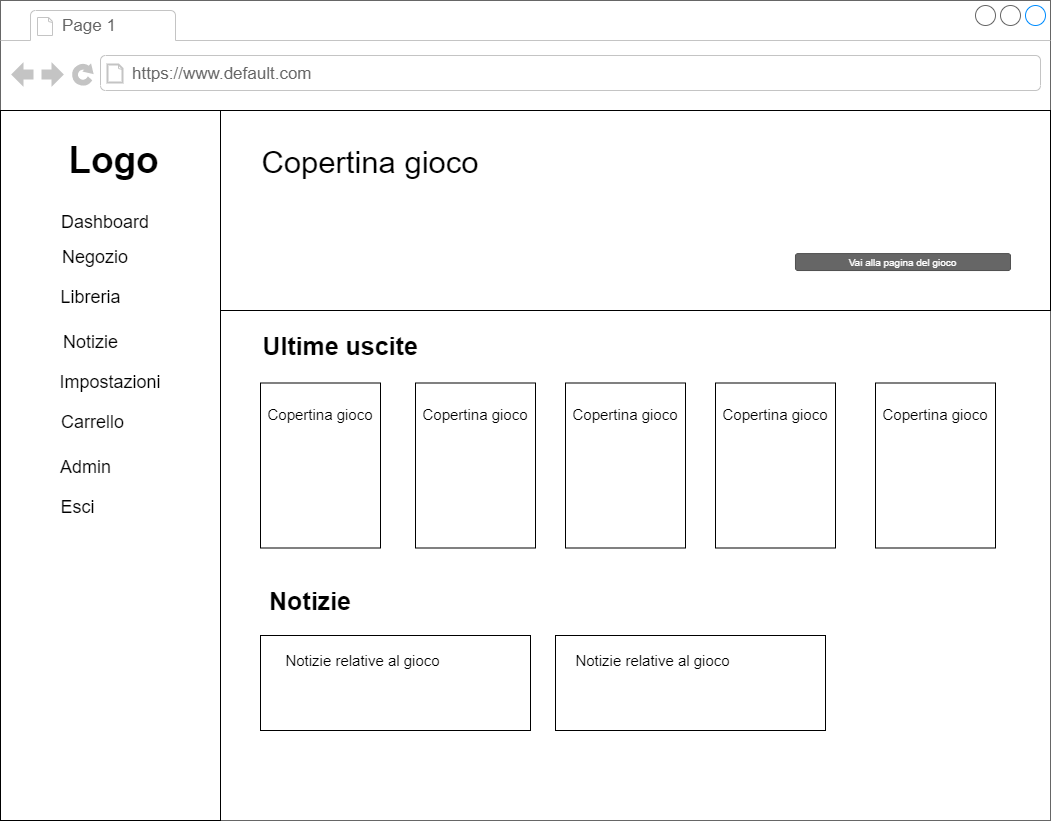

The diagram above was exported from draw.io. Its source (the exported page's mxGraphModel, read from the mxfile embedded in the PNG):
<mxGraphModel dx="1531" dy="749" grid="1" gridSize="10" guides="1" tooltips="1" connect="1" arrows="1" fold="1" page="1" pageScale="1" pageWidth="1100" pageHeight="850" background="#ffffff" math="0" shadow="0">
  <root>
    <mxCell id="0" />
    <mxCell id="1" parent="0" />
    <mxCell id="7026571954dc6520-1" value="" style="strokeWidth=1;shadow=0;dashed=0;align=center;html=1;shape=mxgraph.mockup.containers.browserWindow;rSize=0;strokeColor=#666666;mainText=,;recursiveResize=0;rounded=0;labelBackgroundColor=none;fontFamily=Verdana;fontSize=12" parent="1" vertex="1">
      <mxGeometry x="25" y="15" width="1050" height="820" as="geometry" />
    </mxCell>
    <mxCell id="7026571954dc6520-2" value="Page 1" style="strokeWidth=1;shadow=0;dashed=0;align=center;html=1;shape=mxgraph.mockup.containers.anchor;fontSize=17;fontColor=#666666;align=left;" parent="7026571954dc6520-1" vertex="1">
      <mxGeometry x="60" y="12" width="110" height="26" as="geometry" />
    </mxCell>
    <mxCell id="7026571954dc6520-3" value="https://www.default.com" style="strokeWidth=1;shadow=0;dashed=0;align=center;html=1;shape=mxgraph.mockup.containers.anchor;rSize=0;fontSize=17;fontColor=#666666;align=left;" parent="7026571954dc6520-1" vertex="1">
      <mxGeometry x="130" y="60" width="250" height="26" as="geometry" />
    </mxCell>
    <mxCell id="Kr5dCVYkPpAVqtyUbtpw-8" value="" style="rounded=0;whiteSpace=wrap;html=1;fontSize=34;" parent="7026571954dc6520-1" vertex="1">
      <mxGeometry x="220" y="110" width="830" height="200" as="geometry" />
    </mxCell>
    <mxCell id="Kr5dCVYkPpAVqtyUbtpw-11" value="" style="rounded=0;whiteSpace=wrap;html=1;fontSize=34;" parent="7026571954dc6520-1" vertex="1">
      <mxGeometry y="110" width="220" height="710" as="geometry" />
    </mxCell>
    <mxCell id="Kr5dCVYkPpAVqtyUbtpw-13" value="&lt;font style=&quot;font-size: 37px&quot;&gt;Logo&lt;/font&gt;" style="text;strokeColor=none;fillColor=none;html=1;fontSize=24;fontStyle=1;verticalAlign=middle;align=center;" parent="7026571954dc6520-1" vertex="1">
      <mxGeometry x="15" y="130" width="195" height="60" as="geometry" />
    </mxCell>
    <mxCell id="Kr5dCVYkPpAVqtyUbtpw-14" value="&lt;font style=&quot;font-size: 31px&quot;&gt;Copertina gioco&lt;/font&gt;" style="text;html=1;strokeColor=none;fillColor=none;align=center;verticalAlign=middle;whiteSpace=wrap;rounded=0;fontSize=37;" parent="7026571954dc6520-1" vertex="1">
      <mxGeometry x="255" y="145" width="230" height="30" as="geometry" />
    </mxCell>
    <mxCell id="Kr5dCVYkPpAVqtyUbtpw-21" value="&lt;font style=&quot;font-size: 18px&quot;&gt;Dashboard&lt;/font&gt;" style="text;html=1;strokeColor=none;fillColor=none;align=center;verticalAlign=middle;whiteSpace=wrap;rounded=0;fontSize=20;" parent="7026571954dc6520-1" vertex="1">
      <mxGeometry x="40" y="205" width="130" height="30" as="geometry" />
    </mxCell>
    <mxCell id="Kr5dCVYkPpAVqtyUbtpw-20" value="&lt;font style=&quot;font-size: 18px&quot;&gt;Negozio&lt;/font&gt;" style="text;html=1;strokeColor=none;fillColor=none;align=center;verticalAlign=middle;whiteSpace=wrap;rounded=0;fontSize=20;" parent="7026571954dc6520-1" vertex="1">
      <mxGeometry x="60" y="240" width="70" height="30" as="geometry" />
    </mxCell>
    <mxCell id="Kr5dCVYkPpAVqtyUbtpw-22" value="&lt;font style=&quot;font-size: 18px&quot;&gt;Libreria&lt;/font&gt;" style="text;html=1;strokeColor=none;fillColor=none;align=center;verticalAlign=middle;whiteSpace=wrap;rounded=0;fontSize=20;" parent="7026571954dc6520-1" vertex="1">
      <mxGeometry x="62.5" y="280" width="55" height="30" as="geometry" />
    </mxCell>
    <mxCell id="Kr5dCVYkPpAVqtyUbtpw-33" value="&lt;font style=&quot;font-size: 18px&quot;&gt;Notizie&lt;/font&gt;" style="text;html=1;strokeColor=none;fillColor=none;align=center;verticalAlign=middle;whiteSpace=wrap;rounded=0;fontSize=20;" parent="7026571954dc6520-1" vertex="1">
      <mxGeometry x="57.5" y="325" width="65" height="30" as="geometry" />
    </mxCell>
    <mxCell id="Kr5dCVYkPpAVqtyUbtpw-34" value="&lt;span style=&quot;font-size: 18px&quot;&gt;Impostazioni&lt;/span&gt;" style="text;html=1;strokeColor=none;fillColor=none;align=center;verticalAlign=middle;whiteSpace=wrap;rounded=0;fontSize=20;" parent="7026571954dc6520-1" vertex="1">
      <mxGeometry x="60" y="365" width="100" height="30" as="geometry" />
    </mxCell>
    <mxCell id="Kr5dCVYkPpAVqtyUbtpw-35" value="&lt;font style=&quot;font-size: 18px&quot;&gt;Carrello&lt;/font&gt;" style="text;html=1;strokeColor=none;fillColor=none;align=center;verticalAlign=middle;whiteSpace=wrap;rounded=0;fontSize=20;" parent="7026571954dc6520-1" vertex="1">
      <mxGeometry x="60" y="405" width="65" height="30" as="geometry" />
    </mxCell>
    <mxCell id="Kr5dCVYkPpAVqtyUbtpw-36" value="&lt;font style=&quot;font-size: 18px&quot;&gt;Admin&lt;/font&gt;" style="text;html=1;strokeColor=none;fillColor=none;align=center;verticalAlign=middle;whiteSpace=wrap;rounded=0;fontSize=20;" parent="7026571954dc6520-1" vertex="1">
      <mxGeometry x="57.5" y="450" width="55" height="30" as="geometry" />
    </mxCell>
    <mxCell id="Kr5dCVYkPpAVqtyUbtpw-37" value="&lt;font style=&quot;font-size: 18px&quot;&gt;Esci&lt;/font&gt;" style="text;html=1;strokeColor=none;fillColor=none;align=center;verticalAlign=middle;whiteSpace=wrap;rounded=0;fontSize=20;" parent="7026571954dc6520-1" vertex="1">
      <mxGeometry x="60" y="490" width="35" height="30" as="geometry" />
    </mxCell>
    <mxCell id="Kr5dCVYkPpAVqtyUbtpw-39" value="" style="rounded=0;whiteSpace=wrap;html=1;fontSize=18;" parent="7026571954dc6520-1" vertex="1">
      <mxGeometry x="260" y="382.5" width="120" height="165" as="geometry" />
    </mxCell>
    <mxCell id="Kr5dCVYkPpAVqtyUbtpw-40" value="&lt;font style=&quot;font-size: 25px&quot;&gt;&lt;b&gt;Ultime uscite&lt;/b&gt;&lt;/font&gt;" style="text;html=1;strokeColor=none;fillColor=none;align=center;verticalAlign=middle;whiteSpace=wrap;rounded=0;fontSize=18;" parent="7026571954dc6520-1" vertex="1">
      <mxGeometry x="255" y="330" width="170" height="30" as="geometry" />
    </mxCell>
    <mxCell id="Kr5dCVYkPpAVqtyUbtpw-42" value="" style="rounded=0;whiteSpace=wrap;html=1;fontSize=18;" parent="7026571954dc6520-1" vertex="1">
      <mxGeometry x="415" y="382.5" width="120" height="165" as="geometry" />
    </mxCell>
    <mxCell id="Kr5dCVYkPpAVqtyUbtpw-43" value="" style="rounded=0;whiteSpace=wrap;html=1;fontSize=18;" parent="7026571954dc6520-1" vertex="1">
      <mxGeometry x="565" y="382.5" width="120" height="165" as="geometry" />
    </mxCell>
    <mxCell id="Kr5dCVYkPpAVqtyUbtpw-44" value="" style="rounded=0;whiteSpace=wrap;html=1;fontSize=18;" parent="7026571954dc6520-1" vertex="1">
      <mxGeometry x="715" y="382.5" width="120" height="165" as="geometry" />
    </mxCell>
    <mxCell id="Kr5dCVYkPpAVqtyUbtpw-45" value="" style="rounded=0;whiteSpace=wrap;html=1;fontSize=18;" parent="7026571954dc6520-1" vertex="1">
      <mxGeometry x="875" y="382.5" width="120" height="165" as="geometry" />
    </mxCell>
    <mxCell id="Kr5dCVYkPpAVqtyUbtpw-46" value="&lt;font style=&quot;font-size: 15px&quot;&gt;Copertina gioco&lt;/font&gt;" style="text;html=1;strokeColor=none;fillColor=none;align=center;verticalAlign=middle;whiteSpace=wrap;rounded=0;fontSize=25;" parent="7026571954dc6520-1" vertex="1">
      <mxGeometry x="265" y="395" width="110" height="30" as="geometry" />
    </mxCell>
    <mxCell id="Kr5dCVYkPpAVqtyUbtpw-47" value="&lt;font style=&quot;font-size: 15px&quot;&gt;Copertina gioco&lt;/font&gt;" style="text;html=1;strokeColor=none;fillColor=none;align=center;verticalAlign=middle;whiteSpace=wrap;rounded=0;fontSize=25;" parent="7026571954dc6520-1" vertex="1">
      <mxGeometry x="420" y="395" width="110" height="30" as="geometry" />
    </mxCell>
    <mxCell id="Kr5dCVYkPpAVqtyUbtpw-48" value="&lt;font style=&quot;font-size: 15px&quot;&gt;Copertina gioco&lt;/font&gt;" style="text;html=1;strokeColor=none;fillColor=none;align=center;verticalAlign=middle;whiteSpace=wrap;rounded=0;fontSize=25;" parent="7026571954dc6520-1" vertex="1">
      <mxGeometry x="570" y="395" width="110" height="30" as="geometry" />
    </mxCell>
    <mxCell id="Kr5dCVYkPpAVqtyUbtpw-49" value="&lt;font style=&quot;font-size: 15px&quot;&gt;Copertina gioco&lt;/font&gt;" style="text;html=1;strokeColor=none;fillColor=none;align=center;verticalAlign=middle;whiteSpace=wrap;rounded=0;fontSize=25;" parent="7026571954dc6520-1" vertex="1">
      <mxGeometry x="720" y="395" width="110" height="30" as="geometry" />
    </mxCell>
    <mxCell id="Kr5dCVYkPpAVqtyUbtpw-50" value="&lt;font style=&quot;font-size: 15px&quot;&gt;Copertina gioco&lt;/font&gt;" style="text;html=1;strokeColor=none;fillColor=none;align=center;verticalAlign=middle;whiteSpace=wrap;rounded=0;fontSize=25;" parent="7026571954dc6520-1" vertex="1">
      <mxGeometry x="880" y="395" width="110" height="30" as="geometry" />
    </mxCell>
    <mxCell id="Kr5dCVYkPpAVqtyUbtpw-51" value="&lt;font style=&quot;font-size: 25px&quot;&gt;&lt;b&gt;Notizie&lt;/b&gt;&lt;/font&gt;" style="text;html=1;strokeColor=none;fillColor=none;align=center;verticalAlign=middle;whiteSpace=wrap;rounded=0;fontSize=18;" parent="7026571954dc6520-1" vertex="1">
      <mxGeometry x="265" y="585" width="90" height="30" as="geometry" />
    </mxCell>
    <mxCell id="Kr5dCVYkPpAVqtyUbtpw-52" value="" style="rounded=0;whiteSpace=wrap;html=1;fontSize=15;" parent="7026571954dc6520-1" vertex="1">
      <mxGeometry x="260" y="635" width="270" height="95" as="geometry" />
    </mxCell>
    <mxCell id="Kr5dCVYkPpAVqtyUbtpw-53" value="" style="rounded=0;whiteSpace=wrap;html=1;fontSize=15;" parent="7026571954dc6520-1" vertex="1">
      <mxGeometry x="555" y="635" width="270" height="95" as="geometry" />
    </mxCell>
    <mxCell id="Kr5dCVYkPpAVqtyUbtpw-54" value="Notizie relative al gioco" style="text;html=1;strokeColor=none;fillColor=none;align=center;verticalAlign=middle;whiteSpace=wrap;rounded=0;fontSize=15;" parent="7026571954dc6520-1" vertex="1">
      <mxGeometry x="275" y="645" width="175" height="30" as="geometry" />
    </mxCell>
    <mxCell id="Kr5dCVYkPpAVqtyUbtpw-55" value="Notizie relative al gioco" style="text;html=1;strokeColor=none;fillColor=none;align=center;verticalAlign=middle;whiteSpace=wrap;rounded=0;fontSize=15;" parent="7026571954dc6520-1" vertex="1">
      <mxGeometry x="565" y="645" width="175" height="30" as="geometry" />
    </mxCell>
    <mxCell id="Kr5dCVYkPpAVqtyUbtpw-56" value="Vai alla pagina del gioco" style="rounded=1;html=1;shadow=0;dashed=0;whiteSpace=wrap;fontSize=10;fillColor=#666666;align=center;strokeColor=#4D4D4D;fontColor=#ffffff;" parent="7026571954dc6520-1" vertex="1">
      <mxGeometry x="795" y="253.12" width="215" height="16.88" as="geometry" />
    </mxCell>
  </root>
</mxGraphModel>